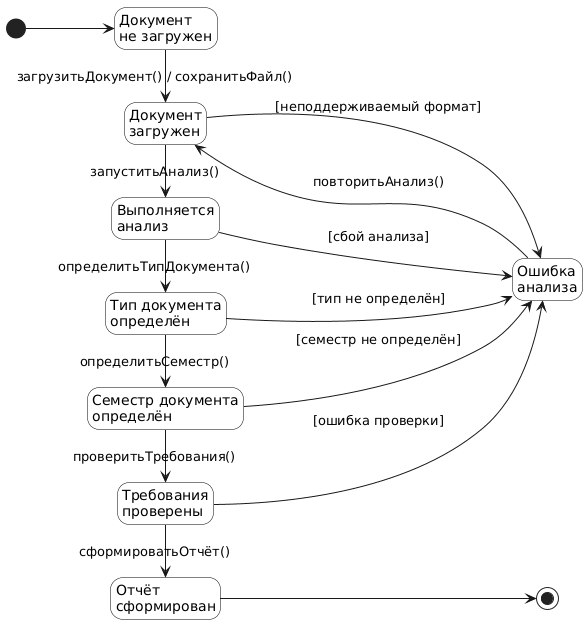

The diagram above was rendered by PlantUML. Its source (embedded in the PNG):
@startuml
left to right direction
hide empty description
skinparam backgroundColor white
skinparam shadowing false

skinparam state {
  BackgroundColor white
  BorderColor black
  FontColor black
}

state "Документ\nне загружен" as S1
state "Документ\nзагружен" as S2
state "Выполняется\nанализ" as S3
state "Тип документа\nопределён" as S4
state "Семестр документа\nопределён" as S5
state "Требования\nпроверены" as S6
state "Отчёт\nсформирован" as S7
state "Ошибка\nанализа" as S8

[*] --> S1
S1 -> S2 : загрузитьДокумент() / сохранитьФайл()
S2 -> S3 : запуститьАнализ()

S3 -> S4 : определитьТипДокумента()
S4 -> S5 : определитьСеместр()
S5 -> S6 : проверитьТребования()
S6 -> S7 : сформироватьОтчёт()

S2 --> S8 : [неподдерживаемый формат]
S3 --> S8 : [сбой анализа]
S4 --> S8 : [тип не определён]
S5 --> S8 : [семестр не определён]
S6 --> S8 : [ошибка проверки]

S8 --> S2 : повторитьАнализ()
S7 --> [*]
@enduml